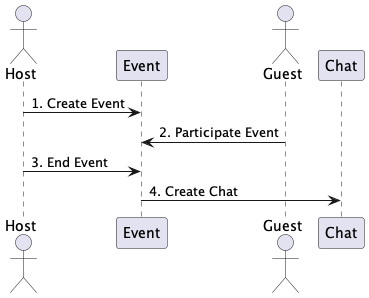

The diagram above was rendered by PlantUML. Its source (embedded in the PNG):
@startuml seqeunce03

actor "Host" as H
participant "Event" as E
actor "Guest" as G
participant "Chat" as C

H -> E : 1. Create Event
G -> E : 2. Participate Event
H -> E : 3. End Event
E -> C : 4. Create Chat

@enduml